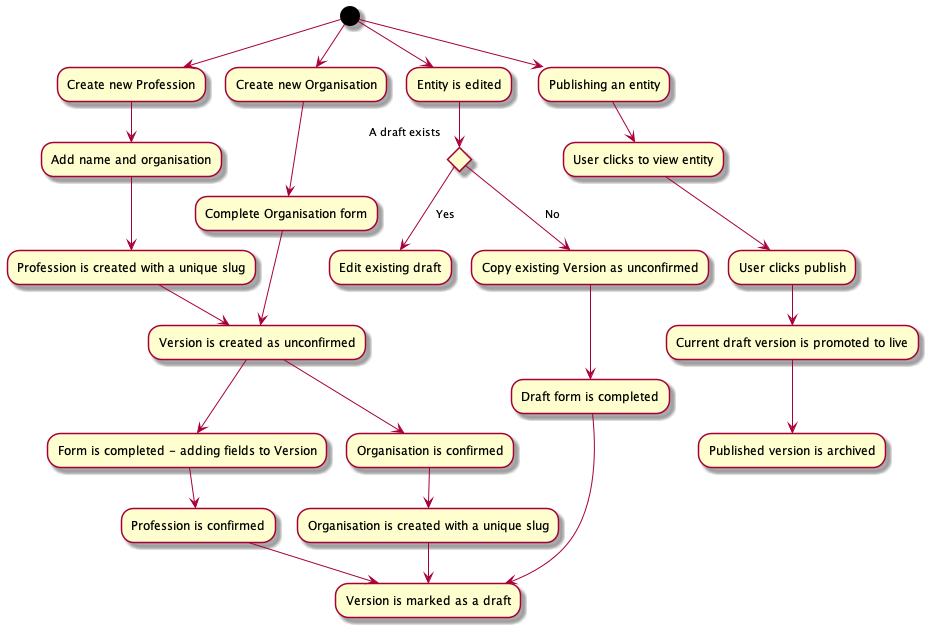

The diagram above was rendered by PlantUML. Its source (embedded in the PNG):
@startuml flow
(*) --> "Create new Profession"
--> "Add name and organisation"
--> "Profession is created with a unique slug"
--> "Version is created as unconfirmed"
--> "Form is completed - adding fields to Version"
--> "Profession is confirmed"
--> "Version is marked as a draft"

(*) --> "Create new Organisation"
--> "Complete Organisation form"
--> "Version is created as unconfirmed"
--> "Organisation is confirmed"
--> "Organisation is created with a unique slug"
--> "Version is marked as a draft"

(*) --> "Entity is edited"
--> if "A draft exists" then
  -->[Yes] "Edit existing draft"
else
  -->[No] "Copy existing Version as unconfirmed"
endif
--> "Draft form is completed"
--> "Version is marked as a draft"

(*) --> "Publishing an entity"
--> "User clicks to view entity"
--> "User clicks publish"
--> "Current draft version is promoted to live"
--> "Published version is archived"

@enduml